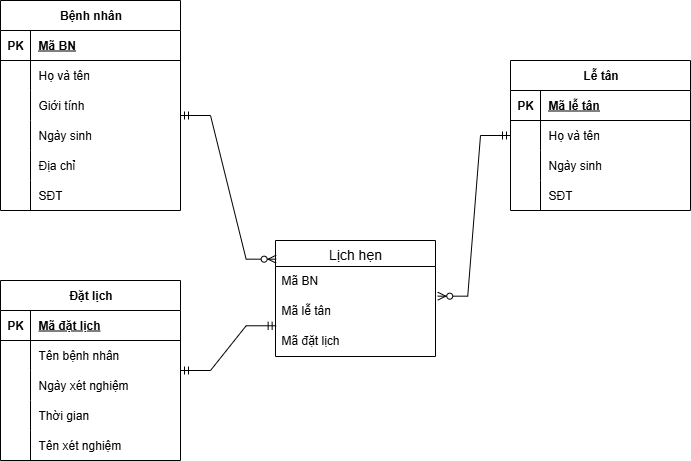

The diagram above was exported from draw.io. Its source (the exported page's mxGraphModel, read from the mxfile embedded in the PNG):
<mxGraphModel dx="786" dy="463" grid="1" gridSize="10" guides="1" tooltips="1" connect="1" arrows="1" fold="1" page="1" pageScale="1" pageWidth="1169" pageHeight="1654" math="0" shadow="0">
  <root>
    <mxCell id="0" />
    <mxCell id="1" parent="0" />
    <mxCell id="UxIOEavpANc54rLCooM5-1" value="Bệnh nhân" style="shape=table;startSize=30;container=1;collapsible=1;childLayout=tableLayout;fixedRows=1;rowLines=0;fontStyle=1;align=center;resizeLast=1;html=1;" parent="1" vertex="1">
      <mxGeometry x="150" y="110" width="180" height="210" as="geometry" />
    </mxCell>
    <mxCell id="UxIOEavpANc54rLCooM5-2" value="" style="shape=tableRow;horizontal=0;startSize=0;swimlaneHead=0;swimlaneBody=0;fillColor=none;collapsible=0;dropTarget=0;points=[[0,0.5],[1,0.5]];portConstraint=eastwest;top=0;left=0;right=0;bottom=1;" parent="UxIOEavpANc54rLCooM5-1" vertex="1">
      <mxGeometry y="30" width="180" height="30" as="geometry" />
    </mxCell>
    <mxCell id="UxIOEavpANc54rLCooM5-3" value="PK" style="shape=partialRectangle;connectable=0;fillColor=none;top=0;left=0;bottom=0;right=0;fontStyle=1;overflow=hidden;whiteSpace=wrap;html=1;" parent="UxIOEavpANc54rLCooM5-2" vertex="1">
      <mxGeometry width="30" height="30" as="geometry">
        <mxRectangle width="30" height="30" as="alternateBounds" />
      </mxGeometry>
    </mxCell>
    <mxCell id="UxIOEavpANc54rLCooM5-4" value="Mã BN" style="shape=partialRectangle;connectable=0;fillColor=none;top=0;left=0;bottom=0;right=0;align=left;spacingLeft=6;fontStyle=5;overflow=hidden;whiteSpace=wrap;html=1;" parent="UxIOEavpANc54rLCooM5-2" vertex="1">
      <mxGeometry x="30" width="150" height="30" as="geometry">
        <mxRectangle width="150" height="30" as="alternateBounds" />
      </mxGeometry>
    </mxCell>
    <mxCell id="UxIOEavpANc54rLCooM5-5" value="" style="shape=tableRow;horizontal=0;startSize=0;swimlaneHead=0;swimlaneBody=0;fillColor=none;collapsible=0;dropTarget=0;points=[[0,0.5],[1,0.5]];portConstraint=eastwest;top=0;left=0;right=0;bottom=0;" parent="UxIOEavpANc54rLCooM5-1" vertex="1">
      <mxGeometry y="60" width="180" height="30" as="geometry" />
    </mxCell>
    <mxCell id="UxIOEavpANc54rLCooM5-6" value="" style="shape=partialRectangle;connectable=0;fillColor=none;top=0;left=0;bottom=0;right=0;editable=1;overflow=hidden;whiteSpace=wrap;html=1;" parent="UxIOEavpANc54rLCooM5-5" vertex="1">
      <mxGeometry width="30" height="30" as="geometry">
        <mxRectangle width="30" height="30" as="alternateBounds" />
      </mxGeometry>
    </mxCell>
    <mxCell id="UxIOEavpANc54rLCooM5-7" value="Họ và tên" style="shape=partialRectangle;connectable=0;fillColor=none;top=0;left=0;bottom=0;right=0;align=left;spacingLeft=6;overflow=hidden;whiteSpace=wrap;html=1;" parent="UxIOEavpANc54rLCooM5-5" vertex="1">
      <mxGeometry x="30" width="150" height="30" as="geometry">
        <mxRectangle width="150" height="30" as="alternateBounds" />
      </mxGeometry>
    </mxCell>
    <mxCell id="UxIOEavpANc54rLCooM5-8" value="" style="shape=tableRow;horizontal=0;startSize=0;swimlaneHead=0;swimlaneBody=0;fillColor=none;collapsible=0;dropTarget=0;points=[[0,0.5],[1,0.5]];portConstraint=eastwest;top=0;left=0;right=0;bottom=0;" parent="UxIOEavpANc54rLCooM5-1" vertex="1">
      <mxGeometry y="90" width="180" height="30" as="geometry" />
    </mxCell>
    <mxCell id="UxIOEavpANc54rLCooM5-9" value="" style="shape=partialRectangle;connectable=0;fillColor=none;top=0;left=0;bottom=0;right=0;editable=1;overflow=hidden;whiteSpace=wrap;html=1;" parent="UxIOEavpANc54rLCooM5-8" vertex="1">
      <mxGeometry width="30" height="30" as="geometry">
        <mxRectangle width="30" height="30" as="alternateBounds" />
      </mxGeometry>
    </mxCell>
    <mxCell id="UxIOEavpANc54rLCooM5-10" value="Giới tính" style="shape=partialRectangle;connectable=0;fillColor=none;top=0;left=0;bottom=0;right=0;align=left;spacingLeft=6;overflow=hidden;whiteSpace=wrap;html=1;" parent="UxIOEavpANc54rLCooM5-8" vertex="1">
      <mxGeometry x="30" width="150" height="30" as="geometry">
        <mxRectangle width="150" height="30" as="alternateBounds" />
      </mxGeometry>
    </mxCell>
    <mxCell id="UxIOEavpANc54rLCooM5-11" value="" style="shape=tableRow;horizontal=0;startSize=0;swimlaneHead=0;swimlaneBody=0;fillColor=none;collapsible=0;dropTarget=0;points=[[0,0.5],[1,0.5]];portConstraint=eastwest;top=0;left=0;right=0;bottom=0;" parent="UxIOEavpANc54rLCooM5-1" vertex="1">
      <mxGeometry y="120" width="180" height="30" as="geometry" />
    </mxCell>
    <mxCell id="UxIOEavpANc54rLCooM5-12" value="" style="shape=partialRectangle;connectable=0;fillColor=none;top=0;left=0;bottom=0;right=0;editable=1;overflow=hidden;whiteSpace=wrap;html=1;" parent="UxIOEavpANc54rLCooM5-11" vertex="1">
      <mxGeometry width="30" height="30" as="geometry">
        <mxRectangle width="30" height="30" as="alternateBounds" />
      </mxGeometry>
    </mxCell>
    <mxCell id="UxIOEavpANc54rLCooM5-13" value="Ngày sinh" style="shape=partialRectangle;connectable=0;fillColor=none;top=0;left=0;bottom=0;right=0;align=left;spacingLeft=6;overflow=hidden;whiteSpace=wrap;html=1;" parent="UxIOEavpANc54rLCooM5-11" vertex="1">
      <mxGeometry x="30" width="150" height="30" as="geometry">
        <mxRectangle width="150" height="30" as="alternateBounds" />
      </mxGeometry>
    </mxCell>
    <mxCell id="UxIOEavpANc54rLCooM5-14" value="" style="shape=tableRow;horizontal=0;startSize=0;swimlaneHead=0;swimlaneBody=0;fillColor=none;collapsible=0;dropTarget=0;points=[[0,0.5],[1,0.5]];portConstraint=eastwest;top=0;left=0;right=0;bottom=0;" parent="UxIOEavpANc54rLCooM5-1" vertex="1">
      <mxGeometry y="150" width="180" height="30" as="geometry" />
    </mxCell>
    <mxCell id="UxIOEavpANc54rLCooM5-15" value="" style="shape=partialRectangle;connectable=0;fillColor=none;top=0;left=0;bottom=0;right=0;editable=1;overflow=hidden;whiteSpace=wrap;html=1;" parent="UxIOEavpANc54rLCooM5-14" vertex="1">
      <mxGeometry width="30" height="30" as="geometry">
        <mxRectangle width="30" height="30" as="alternateBounds" />
      </mxGeometry>
    </mxCell>
    <mxCell id="UxIOEavpANc54rLCooM5-16" value="Địa chỉ" style="shape=partialRectangle;connectable=0;fillColor=none;top=0;left=0;bottom=0;right=0;align=left;spacingLeft=6;overflow=hidden;whiteSpace=wrap;html=1;" parent="UxIOEavpANc54rLCooM5-14" vertex="1">
      <mxGeometry x="30" width="150" height="30" as="geometry">
        <mxRectangle width="150" height="30" as="alternateBounds" />
      </mxGeometry>
    </mxCell>
    <mxCell id="UxIOEavpANc54rLCooM5-17" value="" style="shape=tableRow;horizontal=0;startSize=0;swimlaneHead=0;swimlaneBody=0;fillColor=none;collapsible=0;dropTarget=0;points=[[0,0.5],[1,0.5]];portConstraint=eastwest;top=0;left=0;right=0;bottom=0;" parent="UxIOEavpANc54rLCooM5-1" vertex="1">
      <mxGeometry y="180" width="180" height="30" as="geometry" />
    </mxCell>
    <mxCell id="UxIOEavpANc54rLCooM5-18" value="" style="shape=partialRectangle;connectable=0;fillColor=none;top=0;left=0;bottom=0;right=0;editable=1;overflow=hidden;whiteSpace=wrap;html=1;" parent="UxIOEavpANc54rLCooM5-17" vertex="1">
      <mxGeometry width="30" height="30" as="geometry">
        <mxRectangle width="30" height="30" as="alternateBounds" />
      </mxGeometry>
    </mxCell>
    <mxCell id="UxIOEavpANc54rLCooM5-19" value="SĐT" style="shape=partialRectangle;connectable=0;fillColor=none;top=0;left=0;bottom=0;right=0;align=left;spacingLeft=6;overflow=hidden;whiteSpace=wrap;html=1;" parent="UxIOEavpANc54rLCooM5-17" vertex="1">
      <mxGeometry x="30" width="150" height="30" as="geometry">
        <mxRectangle width="150" height="30" as="alternateBounds" />
      </mxGeometry>
    </mxCell>
    <mxCell id="oh6tT8JEfEQeYvX0TSEY-1" value="Lễ tân" style="shape=table;startSize=30;container=1;collapsible=1;childLayout=tableLayout;fixedRows=1;rowLines=0;fontStyle=1;align=center;resizeLast=1;html=1;" parent="1" vertex="1">
      <mxGeometry x="660" y="170" width="180" height="150" as="geometry" />
    </mxCell>
    <mxCell id="oh6tT8JEfEQeYvX0TSEY-2" value="" style="shape=tableRow;horizontal=0;startSize=0;swimlaneHead=0;swimlaneBody=0;fillColor=none;collapsible=0;dropTarget=0;points=[[0,0.5],[1,0.5]];portConstraint=eastwest;top=0;left=0;right=0;bottom=1;" parent="oh6tT8JEfEQeYvX0TSEY-1" vertex="1">
      <mxGeometry y="30" width="180" height="30" as="geometry" />
    </mxCell>
    <mxCell id="oh6tT8JEfEQeYvX0TSEY-3" value="PK" style="shape=partialRectangle;connectable=0;fillColor=none;top=0;left=0;bottom=0;right=0;fontStyle=1;overflow=hidden;whiteSpace=wrap;html=1;" parent="oh6tT8JEfEQeYvX0TSEY-2" vertex="1">
      <mxGeometry width="30" height="30" as="geometry">
        <mxRectangle width="30" height="30" as="alternateBounds" />
      </mxGeometry>
    </mxCell>
    <mxCell id="oh6tT8JEfEQeYvX0TSEY-4" value="Mã lễ tân" style="shape=partialRectangle;connectable=0;fillColor=none;top=0;left=0;bottom=0;right=0;align=left;spacingLeft=6;fontStyle=5;overflow=hidden;whiteSpace=wrap;html=1;" parent="oh6tT8JEfEQeYvX0TSEY-2" vertex="1">
      <mxGeometry x="30" width="150" height="30" as="geometry">
        <mxRectangle width="150" height="30" as="alternateBounds" />
      </mxGeometry>
    </mxCell>
    <mxCell id="oh6tT8JEfEQeYvX0TSEY-5" value="" style="shape=tableRow;horizontal=0;startSize=0;swimlaneHead=0;swimlaneBody=0;fillColor=none;collapsible=0;dropTarget=0;points=[[0,0.5],[1,0.5]];portConstraint=eastwest;top=0;left=0;right=0;bottom=0;" parent="oh6tT8JEfEQeYvX0TSEY-1" vertex="1">
      <mxGeometry y="60" width="180" height="30" as="geometry" />
    </mxCell>
    <mxCell id="oh6tT8JEfEQeYvX0TSEY-6" value="" style="shape=partialRectangle;connectable=0;fillColor=none;top=0;left=0;bottom=0;right=0;editable=1;overflow=hidden;whiteSpace=wrap;html=1;" parent="oh6tT8JEfEQeYvX0TSEY-5" vertex="1">
      <mxGeometry width="30" height="30" as="geometry">
        <mxRectangle width="30" height="30" as="alternateBounds" />
      </mxGeometry>
    </mxCell>
    <mxCell id="oh6tT8JEfEQeYvX0TSEY-7" value="Họ và tên" style="shape=partialRectangle;connectable=0;fillColor=none;top=0;left=0;bottom=0;right=0;align=left;spacingLeft=6;overflow=hidden;whiteSpace=wrap;html=1;" parent="oh6tT8JEfEQeYvX0TSEY-5" vertex="1">
      <mxGeometry x="30" width="150" height="30" as="geometry">
        <mxRectangle width="150" height="30" as="alternateBounds" />
      </mxGeometry>
    </mxCell>
    <mxCell id="oh6tT8JEfEQeYvX0TSEY-8" value="" style="shape=tableRow;horizontal=0;startSize=0;swimlaneHead=0;swimlaneBody=0;fillColor=none;collapsible=0;dropTarget=0;points=[[0,0.5],[1,0.5]];portConstraint=eastwest;top=0;left=0;right=0;bottom=0;" parent="oh6tT8JEfEQeYvX0TSEY-1" vertex="1">
      <mxGeometry y="90" width="180" height="30" as="geometry" />
    </mxCell>
    <mxCell id="oh6tT8JEfEQeYvX0TSEY-9" value="" style="shape=partialRectangle;connectable=0;fillColor=none;top=0;left=0;bottom=0;right=0;editable=1;overflow=hidden;whiteSpace=wrap;html=1;" parent="oh6tT8JEfEQeYvX0TSEY-8" vertex="1">
      <mxGeometry width="30" height="30" as="geometry">
        <mxRectangle width="30" height="30" as="alternateBounds" />
      </mxGeometry>
    </mxCell>
    <mxCell id="oh6tT8JEfEQeYvX0TSEY-10" value="Ngày sinh" style="shape=partialRectangle;connectable=0;fillColor=none;top=0;left=0;bottom=0;right=0;align=left;spacingLeft=6;overflow=hidden;whiteSpace=wrap;html=1;" parent="oh6tT8JEfEQeYvX0TSEY-8" vertex="1">
      <mxGeometry x="30" width="150" height="30" as="geometry">
        <mxRectangle width="150" height="30" as="alternateBounds" />
      </mxGeometry>
    </mxCell>
    <mxCell id="oh6tT8JEfEQeYvX0TSEY-11" value="" style="shape=tableRow;horizontal=0;startSize=0;swimlaneHead=0;swimlaneBody=0;fillColor=none;collapsible=0;dropTarget=0;points=[[0,0.5],[1,0.5]];portConstraint=eastwest;top=0;left=0;right=0;bottom=0;" parent="oh6tT8JEfEQeYvX0TSEY-1" vertex="1">
      <mxGeometry y="120" width="180" height="30" as="geometry" />
    </mxCell>
    <mxCell id="oh6tT8JEfEQeYvX0TSEY-12" value="" style="shape=partialRectangle;connectable=0;fillColor=none;top=0;left=0;bottom=0;right=0;editable=1;overflow=hidden;whiteSpace=wrap;html=1;" parent="oh6tT8JEfEQeYvX0TSEY-11" vertex="1">
      <mxGeometry width="30" height="30" as="geometry">
        <mxRectangle width="30" height="30" as="alternateBounds" />
      </mxGeometry>
    </mxCell>
    <mxCell id="oh6tT8JEfEQeYvX0TSEY-13" value="SĐT" style="shape=partialRectangle;connectable=0;fillColor=none;top=0;left=0;bottom=0;right=0;align=left;spacingLeft=6;overflow=hidden;whiteSpace=wrap;html=1;" parent="oh6tT8JEfEQeYvX0TSEY-11" vertex="1">
      <mxGeometry x="30" width="150" height="30" as="geometry">
        <mxRectangle width="150" height="30" as="alternateBounds" />
      </mxGeometry>
    </mxCell>
    <mxCell id="oh6tT8JEfEQeYvX0TSEY-14" value="Đặt lịch" style="shape=table;startSize=30;container=1;collapsible=1;childLayout=tableLayout;fixedRows=1;rowLines=0;fontStyle=1;align=center;resizeLast=1;html=1;" parent="1" vertex="1">
      <mxGeometry x="150" y="390" width="180" height="180" as="geometry" />
    </mxCell>
    <mxCell id="oh6tT8JEfEQeYvX0TSEY-15" value="" style="shape=tableRow;horizontal=0;startSize=0;swimlaneHead=0;swimlaneBody=0;fillColor=none;collapsible=0;dropTarget=0;points=[[0,0.5],[1,0.5]];portConstraint=eastwest;top=0;left=0;right=0;bottom=1;" parent="oh6tT8JEfEQeYvX0TSEY-14" vertex="1">
      <mxGeometry y="30" width="180" height="30" as="geometry" />
    </mxCell>
    <mxCell id="oh6tT8JEfEQeYvX0TSEY-16" value="PK" style="shape=partialRectangle;connectable=0;fillColor=none;top=0;left=0;bottom=0;right=0;fontStyle=1;overflow=hidden;whiteSpace=wrap;html=1;" parent="oh6tT8JEfEQeYvX0TSEY-15" vertex="1">
      <mxGeometry width="30" height="30" as="geometry">
        <mxRectangle width="30" height="30" as="alternateBounds" />
      </mxGeometry>
    </mxCell>
    <mxCell id="oh6tT8JEfEQeYvX0TSEY-17" value="Mã đặt lịch" style="shape=partialRectangle;connectable=0;fillColor=none;top=0;left=0;bottom=0;right=0;align=left;spacingLeft=6;fontStyle=5;overflow=hidden;whiteSpace=wrap;html=1;" parent="oh6tT8JEfEQeYvX0TSEY-15" vertex="1">
      <mxGeometry x="30" width="150" height="30" as="geometry">
        <mxRectangle width="150" height="30" as="alternateBounds" />
      </mxGeometry>
    </mxCell>
    <mxCell id="oh6tT8JEfEQeYvX0TSEY-18" value="" style="shape=tableRow;horizontal=0;startSize=0;swimlaneHead=0;swimlaneBody=0;fillColor=none;collapsible=0;dropTarget=0;points=[[0,0.5],[1,0.5]];portConstraint=eastwest;top=0;left=0;right=0;bottom=0;" parent="oh6tT8JEfEQeYvX0TSEY-14" vertex="1">
      <mxGeometry y="60" width="180" height="30" as="geometry" />
    </mxCell>
    <mxCell id="oh6tT8JEfEQeYvX0TSEY-19" value="" style="shape=partialRectangle;connectable=0;fillColor=none;top=0;left=0;bottom=0;right=0;editable=1;overflow=hidden;whiteSpace=wrap;html=1;" parent="oh6tT8JEfEQeYvX0TSEY-18" vertex="1">
      <mxGeometry width="30" height="30" as="geometry">
        <mxRectangle width="30" height="30" as="alternateBounds" />
      </mxGeometry>
    </mxCell>
    <mxCell id="oh6tT8JEfEQeYvX0TSEY-20" value="Tên bệnh nhân" style="shape=partialRectangle;connectable=0;fillColor=none;top=0;left=0;bottom=0;right=0;align=left;spacingLeft=6;overflow=hidden;whiteSpace=wrap;html=1;" parent="oh6tT8JEfEQeYvX0TSEY-18" vertex="1">
      <mxGeometry x="30" width="150" height="30" as="geometry">
        <mxRectangle width="150" height="30" as="alternateBounds" />
      </mxGeometry>
    </mxCell>
    <mxCell id="oh6tT8JEfEQeYvX0TSEY-21" value="" style="shape=tableRow;horizontal=0;startSize=0;swimlaneHead=0;swimlaneBody=0;fillColor=none;collapsible=0;dropTarget=0;points=[[0,0.5],[1,0.5]];portConstraint=eastwest;top=0;left=0;right=0;bottom=0;" parent="oh6tT8JEfEQeYvX0TSEY-14" vertex="1">
      <mxGeometry y="90" width="180" height="30" as="geometry" />
    </mxCell>
    <mxCell id="oh6tT8JEfEQeYvX0TSEY-22" value="" style="shape=partialRectangle;connectable=0;fillColor=none;top=0;left=0;bottom=0;right=0;editable=1;overflow=hidden;whiteSpace=wrap;html=1;" parent="oh6tT8JEfEQeYvX0TSEY-21" vertex="1">
      <mxGeometry width="30" height="30" as="geometry">
        <mxRectangle width="30" height="30" as="alternateBounds" />
      </mxGeometry>
    </mxCell>
    <mxCell id="oh6tT8JEfEQeYvX0TSEY-23" value="Ngày xét nghiệm" style="shape=partialRectangle;connectable=0;fillColor=none;top=0;left=0;bottom=0;right=0;align=left;spacingLeft=6;overflow=hidden;whiteSpace=wrap;html=1;" parent="oh6tT8JEfEQeYvX0TSEY-21" vertex="1">
      <mxGeometry x="30" width="150" height="30" as="geometry">
        <mxRectangle width="150" height="30" as="alternateBounds" />
      </mxGeometry>
    </mxCell>
    <mxCell id="oh6tT8JEfEQeYvX0TSEY-24" value="" style="shape=tableRow;horizontal=0;startSize=0;swimlaneHead=0;swimlaneBody=0;fillColor=none;collapsible=0;dropTarget=0;points=[[0,0.5],[1,0.5]];portConstraint=eastwest;top=0;left=0;right=0;bottom=0;" parent="oh6tT8JEfEQeYvX0TSEY-14" vertex="1">
      <mxGeometry y="120" width="180" height="30" as="geometry" />
    </mxCell>
    <mxCell id="oh6tT8JEfEQeYvX0TSEY-25" value="" style="shape=partialRectangle;connectable=0;fillColor=none;top=0;left=0;bottom=0;right=0;editable=1;overflow=hidden;whiteSpace=wrap;html=1;" parent="oh6tT8JEfEQeYvX0TSEY-24" vertex="1">
      <mxGeometry width="30" height="30" as="geometry">
        <mxRectangle width="30" height="30" as="alternateBounds" />
      </mxGeometry>
    </mxCell>
    <mxCell id="oh6tT8JEfEQeYvX0TSEY-26" value="Thời gian" style="shape=partialRectangle;connectable=0;fillColor=none;top=0;left=0;bottom=0;right=0;align=left;spacingLeft=6;overflow=hidden;whiteSpace=wrap;html=1;" parent="oh6tT8JEfEQeYvX0TSEY-24" vertex="1">
      <mxGeometry x="30" width="150" height="30" as="geometry">
        <mxRectangle width="150" height="30" as="alternateBounds" />
      </mxGeometry>
    </mxCell>
    <mxCell id="BqTJrNAapymD8tEtgB6y-6" value="" style="shape=tableRow;horizontal=0;startSize=0;swimlaneHead=0;swimlaneBody=0;fillColor=none;collapsible=0;dropTarget=0;points=[[0,0.5],[1,0.5]];portConstraint=eastwest;top=0;left=0;right=0;bottom=0;" parent="oh6tT8JEfEQeYvX0TSEY-14" vertex="1">
      <mxGeometry y="150" width="180" height="30" as="geometry" />
    </mxCell>
    <mxCell id="BqTJrNAapymD8tEtgB6y-7" value="" style="shape=partialRectangle;connectable=0;fillColor=none;top=0;left=0;bottom=0;right=0;editable=1;overflow=hidden;whiteSpace=wrap;html=1;" parent="BqTJrNAapymD8tEtgB6y-6" vertex="1">
      <mxGeometry width="30" height="30" as="geometry">
        <mxRectangle width="30" height="30" as="alternateBounds" />
      </mxGeometry>
    </mxCell>
    <mxCell id="BqTJrNAapymD8tEtgB6y-8" value="Tên xét nghiệm" style="shape=partialRectangle;connectable=0;fillColor=none;top=0;left=0;bottom=0;right=0;align=left;spacingLeft=6;overflow=hidden;whiteSpace=wrap;html=1;" parent="BqTJrNAapymD8tEtgB6y-6" vertex="1">
      <mxGeometry x="30" width="150" height="30" as="geometry">
        <mxRectangle width="150" height="30" as="alternateBounds" />
      </mxGeometry>
    </mxCell>
    <mxCell id="_LDUnJg1ciVdI-ipfDKZ-1" value="Lịch hẹn" style="swimlane;fontStyle=0;childLayout=stackLayout;horizontal=1;startSize=26;horizontalStack=0;resizeParent=1;resizeParentMax=0;resizeLast=0;collapsible=1;marginBottom=0;align=center;fontSize=14;" parent="1" vertex="1">
      <mxGeometry x="425" y="350" width="160" height="116" as="geometry" />
    </mxCell>
    <mxCell id="_LDUnJg1ciVdI-ipfDKZ-2" value="Mã BN" style="text;strokeColor=none;fillColor=none;spacingLeft=4;spacingRight=4;overflow=hidden;rotatable=0;points=[[0,0.5],[1,0.5]];portConstraint=eastwest;fontSize=12;whiteSpace=wrap;html=1;" parent="_LDUnJg1ciVdI-ipfDKZ-1" vertex="1">
      <mxGeometry y="26" width="160" height="30" as="geometry" />
    </mxCell>
    <mxCell id="_LDUnJg1ciVdI-ipfDKZ-3" value="Mã lễ tân" style="text;strokeColor=none;fillColor=none;spacingLeft=4;spacingRight=4;overflow=hidden;rotatable=0;points=[[0,0.5],[1,0.5]];portConstraint=eastwest;fontSize=12;whiteSpace=wrap;html=1;" parent="_LDUnJg1ciVdI-ipfDKZ-1" vertex="1">
      <mxGeometry y="56" width="160" height="30" as="geometry" />
    </mxCell>
    <mxCell id="_LDUnJg1ciVdI-ipfDKZ-4" value="Mã đặt lịch" style="text;strokeColor=none;fillColor=none;spacingLeft=4;spacingRight=4;overflow=hidden;rotatable=0;points=[[0,0.5],[1,0.5]];portConstraint=eastwest;fontSize=12;whiteSpace=wrap;html=1;" parent="_LDUnJg1ciVdI-ipfDKZ-1" vertex="1">
      <mxGeometry y="86" width="160" height="30" as="geometry" />
    </mxCell>
    <mxCell id="_LDUnJg1ciVdI-ipfDKZ-5" value="" style="edgeStyle=entityRelationEdgeStyle;fontSize=12;html=1;endArrow=ERmandOne;startArrow=ERmandOne;rounded=0;entryX=0.004;entryY=0.976;entryDx=0;entryDy=0;entryPerimeter=0;" parent="1" target="_LDUnJg1ciVdI-ipfDKZ-3" edge="1">
      <mxGeometry width="100" height="100" relative="1" as="geometry">
        <mxPoint x="330" y="480" as="sourcePoint" />
        <mxPoint x="420" y="380" as="targetPoint" />
      </mxGeometry>
    </mxCell>
    <mxCell id="BqTJrNAapymD8tEtgB6y-1" value="" style="edgeStyle=entityRelationEdgeStyle;fontSize=12;html=1;endArrow=ERzeroToMany;startArrow=ERmandOne;rounded=0;exitX=1.006;exitY=-0.029;exitDx=0;exitDy=0;exitPerimeter=0;entryX=0.004;entryY=0.161;entryDx=0;entryDy=0;entryPerimeter=0;" parent="1" target="_LDUnJg1ciVdI-ipfDKZ-1" edge="1">
      <mxGeometry width="100" height="100" relative="1" as="geometry">
        <mxPoint x="330" y="225" as="sourcePoint" />
        <mxPoint x="420" y="370" as="targetPoint" />
        <Array as="points">
          <mxPoint x="349" y="236" />
          <mxPoint x="439" y="36" />
        </Array>
      </mxGeometry>
    </mxCell>
    <mxCell id="BqTJrNAapymD8tEtgB6y-5" value="" style="edgeStyle=entityRelationEdgeStyle;fontSize=12;html=1;endArrow=ERzeroToMany;startArrow=ERmandOne;rounded=0;exitX=0;exitY=0.5;exitDx=0;exitDy=0;entryX=1.014;entryY=-0.011;entryDx=0;entryDy=0;entryPerimeter=0;" parent="1" source="oh6tT8JEfEQeYvX0TSEY-5" target="_LDUnJg1ciVdI-ipfDKZ-3" edge="1">
      <mxGeometry width="100" height="100" relative="1" as="geometry">
        <mxPoint x="650" y="240" as="sourcePoint" />
        <mxPoint x="746" y="384" as="targetPoint" />
        <Array as="points">
          <mxPoint x="669" y="251" />
          <mxPoint x="759" y="51" />
        </Array>
      </mxGeometry>
    </mxCell>
  </root>
</mxGraphModel>